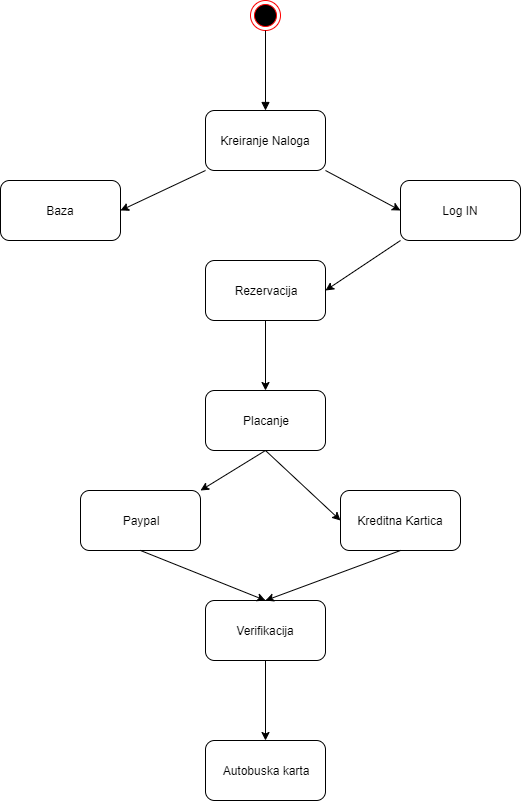

The diagram above was exported from draw.io. Its source (the exported page's mxGraphModel, read from the mxfile embedded in the PNG):
<mxGraphModel dx="1102" dy="614" grid="1" gridSize="10" guides="1" tooltips="1" connect="1" arrows="1" fold="1" page="1" pageScale="1" pageWidth="850" pageHeight="1100" math="0" shadow="0">
  <root>
    <mxCell id="0" />
    <mxCell id="1" parent="0" />
    <mxCell id="JUbMhm3dmAdo-Wa6RZao-1" value="Kreiranje Naloga" style="rounded=1;whiteSpace=wrap;html=1;" vertex="1" parent="1">
      <mxGeometry x="345" y="130" width="120" height="60" as="geometry" />
    </mxCell>
    <mxCell id="JUbMhm3dmAdo-Wa6RZao-2" value="" style="ellipse;html=1;shape=endState;fillColor=#000000;strokeColor=#ff0000;" vertex="1" parent="1">
      <mxGeometry x="390" y="20" width="30" height="30" as="geometry" />
    </mxCell>
    <mxCell id="JUbMhm3dmAdo-Wa6RZao-3" value="" style="html=1;verticalAlign=bottom;endArrow=block;exitX=0.5;exitY=1;exitDx=0;exitDy=0;" edge="1" parent="1" source="JUbMhm3dmAdo-Wa6RZao-2">
      <mxGeometry width="80" relative="1" as="geometry">
        <mxPoint x="365" y="110" as="sourcePoint" />
        <mxPoint x="405" y="130" as="targetPoint" />
      </mxGeometry>
    </mxCell>
    <mxCell id="JUbMhm3dmAdo-Wa6RZao-4" value="Baza" style="rounded=1;whiteSpace=wrap;html=1;" vertex="1" parent="1">
      <mxGeometry x="140" y="200" width="120" height="60" as="geometry" />
    </mxCell>
    <mxCell id="JUbMhm3dmAdo-Wa6RZao-5" value="Log IN" style="rounded=1;whiteSpace=wrap;html=1;" vertex="1" parent="1">
      <mxGeometry x="540" y="200" width="120" height="60" as="geometry" />
    </mxCell>
    <mxCell id="JUbMhm3dmAdo-Wa6RZao-6" value="Rezervacija" style="rounded=1;whiteSpace=wrap;html=1;" vertex="1" parent="1">
      <mxGeometry x="345" y="280" width="120" height="60" as="geometry" />
    </mxCell>
    <mxCell id="JUbMhm3dmAdo-Wa6RZao-7" value="Placanje" style="rounded=1;whiteSpace=wrap;html=1;" vertex="1" parent="1">
      <mxGeometry x="345" y="410" width="120" height="60" as="geometry" />
    </mxCell>
    <mxCell id="JUbMhm3dmAdo-Wa6RZao-8" value="Paypal" style="rounded=1;whiteSpace=wrap;html=1;" vertex="1" parent="1">
      <mxGeometry x="220" y="510" width="120" height="60" as="geometry" />
    </mxCell>
    <mxCell id="JUbMhm3dmAdo-Wa6RZao-9" value="Kreditna Kartica" style="rounded=1;whiteSpace=wrap;html=1;" vertex="1" parent="1">
      <mxGeometry x="480" y="510" width="120" height="60" as="geometry" />
    </mxCell>
    <mxCell id="JUbMhm3dmAdo-Wa6RZao-10" value="" style="endArrow=classic;html=1;exitX=0;exitY=1;exitDx=0;exitDy=0;entryX=1;entryY=0.5;entryDx=0;entryDy=0;" edge="1" parent="1" source="JUbMhm3dmAdo-Wa6RZao-1" target="JUbMhm3dmAdo-Wa6RZao-4">
      <mxGeometry width="50" height="50" relative="1" as="geometry">
        <mxPoint x="330" y="270" as="sourcePoint" />
        <mxPoint x="380" y="220" as="targetPoint" />
      </mxGeometry>
    </mxCell>
    <mxCell id="JUbMhm3dmAdo-Wa6RZao-11" value="" style="endArrow=classic;html=1;exitX=1;exitY=1;exitDx=0;exitDy=0;entryX=0;entryY=0.5;entryDx=0;entryDy=0;" edge="1" parent="1" source="JUbMhm3dmAdo-Wa6RZao-1" target="JUbMhm3dmAdo-Wa6RZao-5">
      <mxGeometry width="50" height="50" relative="1" as="geometry">
        <mxPoint x="450" y="280" as="sourcePoint" />
        <mxPoint x="500" y="230" as="targetPoint" />
      </mxGeometry>
    </mxCell>
    <mxCell id="JUbMhm3dmAdo-Wa6RZao-12" value="" style="endArrow=classic;html=1;exitX=0;exitY=1;exitDx=0;exitDy=0;entryX=1;entryY=0.5;entryDx=0;entryDy=0;" edge="1" parent="1" source="JUbMhm3dmAdo-Wa6RZao-5" target="JUbMhm3dmAdo-Wa6RZao-6">
      <mxGeometry width="50" height="50" relative="1" as="geometry">
        <mxPoint x="530" y="400" as="sourcePoint" />
        <mxPoint x="580" y="350" as="targetPoint" />
      </mxGeometry>
    </mxCell>
    <mxCell id="JUbMhm3dmAdo-Wa6RZao-13" value="" style="endArrow=classic;html=1;exitX=0.5;exitY=1;exitDx=0;exitDy=0;entryX=0.5;entryY=0;entryDx=0;entryDy=0;" edge="1" parent="1" source="JUbMhm3dmAdo-Wa6RZao-6" target="JUbMhm3dmAdo-Wa6RZao-7">
      <mxGeometry width="50" height="50" relative="1" as="geometry">
        <mxPoint x="280" y="440" as="sourcePoint" />
        <mxPoint x="330" y="390" as="targetPoint" />
      </mxGeometry>
    </mxCell>
    <mxCell id="JUbMhm3dmAdo-Wa6RZao-14" value="" style="endArrow=classic;html=1;exitX=0.5;exitY=1;exitDx=0;exitDy=0;entryX=1;entryY=0;entryDx=0;entryDy=0;" edge="1" parent="1" source="JUbMhm3dmAdo-Wa6RZao-7" target="JUbMhm3dmAdo-Wa6RZao-8">
      <mxGeometry width="50" height="50" relative="1" as="geometry">
        <mxPoint x="380" y="570" as="sourcePoint" />
        <mxPoint x="430" y="520" as="targetPoint" />
      </mxGeometry>
    </mxCell>
    <mxCell id="JUbMhm3dmAdo-Wa6RZao-15" value="" style="endArrow=classic;html=1;exitX=0.5;exitY=1;exitDx=0;exitDy=0;entryX=0;entryY=0.5;entryDx=0;entryDy=0;" edge="1" parent="1" source="JUbMhm3dmAdo-Wa6RZao-7" target="JUbMhm3dmAdo-Wa6RZao-9">
      <mxGeometry width="50" height="50" relative="1" as="geometry">
        <mxPoint x="380" y="590" as="sourcePoint" />
        <mxPoint x="430" y="540" as="targetPoint" />
      </mxGeometry>
    </mxCell>
    <mxCell id="JUbMhm3dmAdo-Wa6RZao-16" value="Verifikacija" style="rounded=1;whiteSpace=wrap;html=1;" vertex="1" parent="1">
      <mxGeometry x="345" y="620" width="120" height="60" as="geometry" />
    </mxCell>
    <mxCell id="JUbMhm3dmAdo-Wa6RZao-17" value="Autobuska karta" style="rounded=1;whiteSpace=wrap;html=1;" vertex="1" parent="1">
      <mxGeometry x="345" y="760" width="120" height="60" as="geometry" />
    </mxCell>
    <mxCell id="JUbMhm3dmAdo-Wa6RZao-18" value="" style="endArrow=classic;html=1;exitX=0.5;exitY=1;exitDx=0;exitDy=0;entryX=0.5;entryY=0;entryDx=0;entryDy=0;" edge="1" parent="1" source="JUbMhm3dmAdo-Wa6RZao-8" target="JUbMhm3dmAdo-Wa6RZao-16">
      <mxGeometry width="50" height="50" relative="1" as="geometry">
        <mxPoint x="345" y="720" as="sourcePoint" />
        <mxPoint x="395" y="670" as="targetPoint" />
      </mxGeometry>
    </mxCell>
    <mxCell id="JUbMhm3dmAdo-Wa6RZao-19" value="" style="endArrow=classic;html=1;exitX=0.5;exitY=1;exitDx=0;exitDy=0;entryX=0.5;entryY=0;entryDx=0;entryDy=0;" edge="1" parent="1" source="JUbMhm3dmAdo-Wa6RZao-9" target="JUbMhm3dmAdo-Wa6RZao-16">
      <mxGeometry width="50" height="50" relative="1" as="geometry">
        <mxPoint x="550" y="610" as="sourcePoint" />
        <mxPoint x="600" y="560" as="targetPoint" />
      </mxGeometry>
    </mxCell>
    <mxCell id="JUbMhm3dmAdo-Wa6RZao-20" value="" style="endArrow=classic;html=1;exitX=0.5;exitY=1;exitDx=0;exitDy=0;entryX=0.5;entryY=0;entryDx=0;entryDy=0;" edge="1" parent="1" source="JUbMhm3dmAdo-Wa6RZao-16" target="JUbMhm3dmAdo-Wa6RZao-17">
      <mxGeometry width="50" height="50" relative="1" as="geometry">
        <mxPoint x="250" y="740" as="sourcePoint" />
        <mxPoint x="300" y="690" as="targetPoint" />
      </mxGeometry>
    </mxCell>
  </root>
</mxGraphModel>